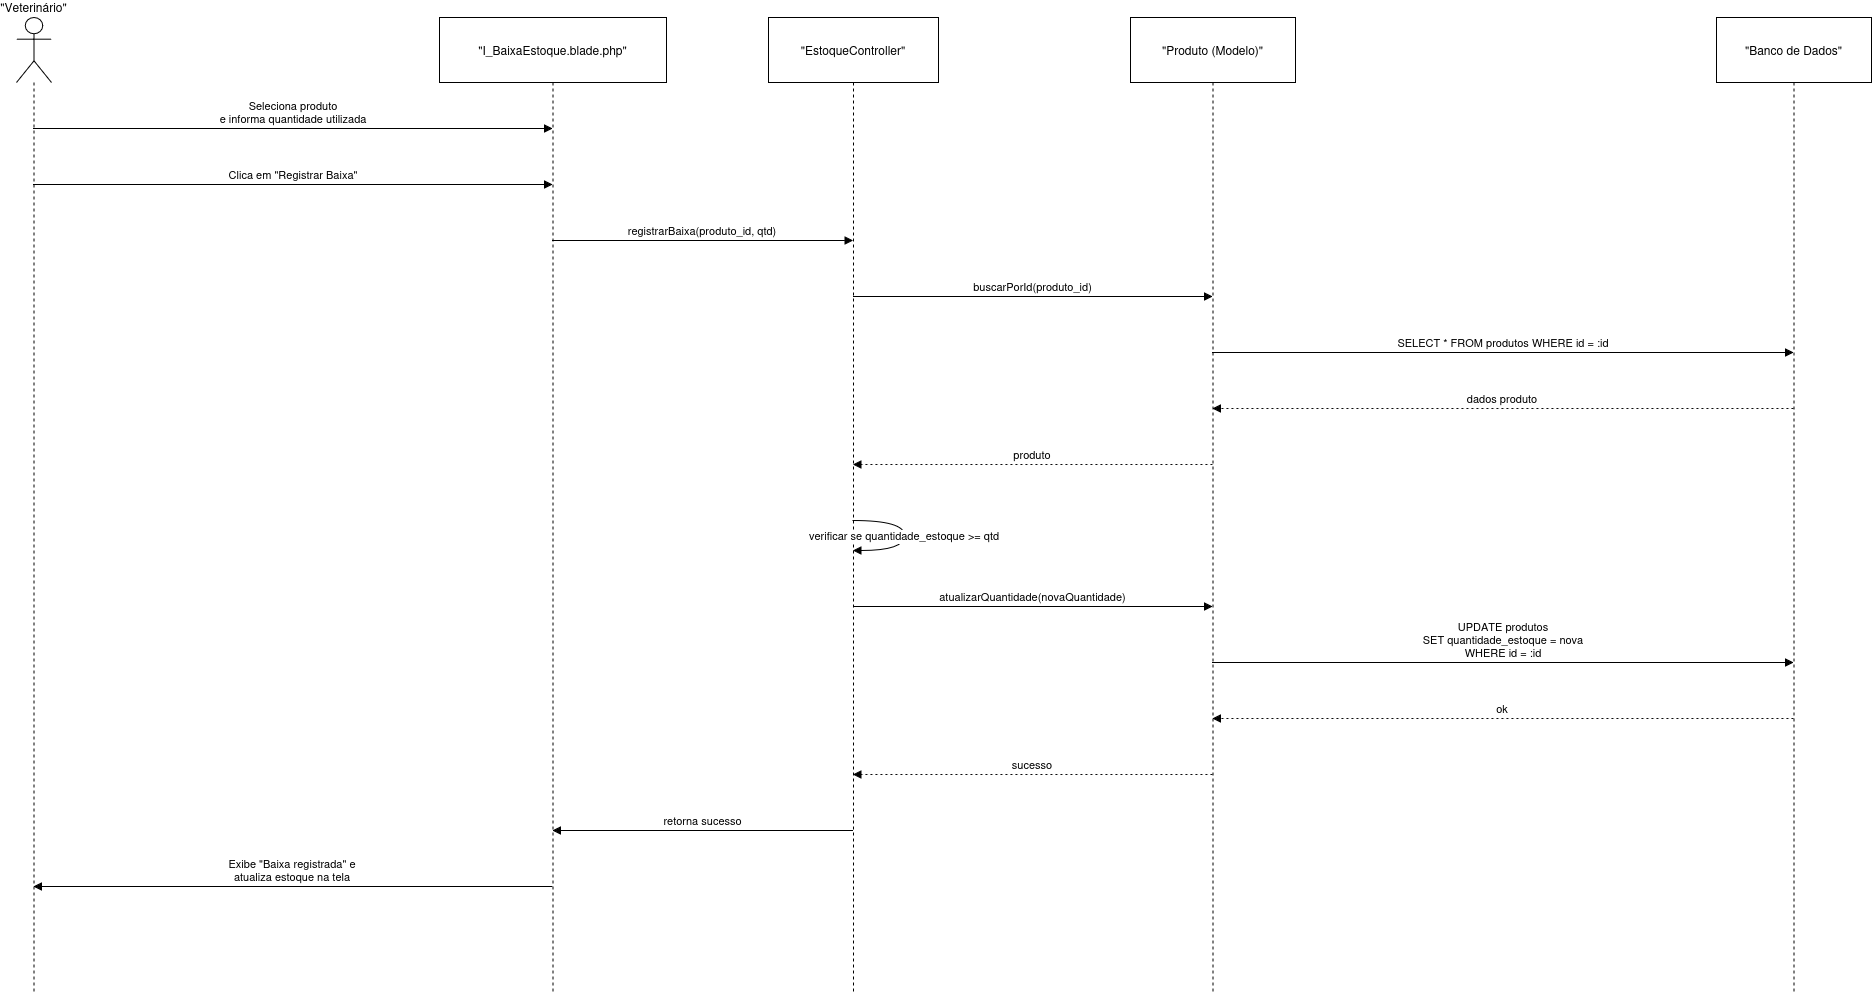

The diagram above was exported from draw.io. Its source (the exported page's mxGraphModel, read from the mxfile embedded in the PNG):
<mxGraphModel dx="806" dy="483" grid="1" gridSize="10" guides="1" tooltips="1" connect="1" arrows="1" fold="1" page="1" pageScale="1" pageWidth="827" pageHeight="1169" math="0" shadow="0">
  <root>
    <mxCell id="0" />
    <mxCell id="1" parent="0" />
    <mxCell id="LXTKkBlzh1Xv35j1JwJd-1" parent="1" style="shape=umlLifeline;perimeter=lifelinePerimeter;whiteSpace=wrap;container=1;dropTarget=0;collapsible=0;recursiveResize=0;outlineConnect=0;portConstraint=eastwest;newEdgeStyle={&quot;edgeStyle&quot;:&quot;elbowEdgeStyle&quot;,&quot;elbow&quot;:&quot;vertical&quot;,&quot;curved&quot;:0,&quot;rounded&quot;:0};participant=umlActor;verticalAlign=bottom;labelPosition=center;verticalLabelPosition=top;align=center;size=65;" value="&quot;Veterinário&quot;" vertex="1">
      <mxGeometry height="974" width="35" x="20" y="20" as="geometry" />
    </mxCell>
    <mxCell id="LXTKkBlzh1Xv35j1JwJd-2" parent="1" style="shape=umlLifeline;perimeter=lifelinePerimeter;whiteSpace=wrap;container=1;dropTarget=0;collapsible=0;recursiveResize=0;outlineConnect=0;portConstraint=eastwest;newEdgeStyle={&quot;edgeStyle&quot;:&quot;elbowEdgeStyle&quot;,&quot;elbow&quot;:&quot;vertical&quot;,&quot;curved&quot;:0,&quot;rounded&quot;:0};size=65;" value="&quot;I_BaixaEstoque.blade.php&quot;" vertex="1">
      <mxGeometry height="974" width="227" x="443" y="20" as="geometry" />
    </mxCell>
    <mxCell id="LXTKkBlzh1Xv35j1JwJd-3" parent="1" style="shape=umlLifeline;perimeter=lifelinePerimeter;whiteSpace=wrap;container=1;dropTarget=0;collapsible=0;recursiveResize=0;outlineConnect=0;portConstraint=eastwest;newEdgeStyle={&quot;edgeStyle&quot;:&quot;elbowEdgeStyle&quot;,&quot;elbow&quot;:&quot;vertical&quot;,&quot;curved&quot;:0,&quot;rounded&quot;:0};size=65;" value="&quot;EstoqueController&quot;" vertex="1">
      <mxGeometry height="974" width="170" x="772" y="20" as="geometry" />
    </mxCell>
    <mxCell id="LXTKkBlzh1Xv35j1JwJd-4" parent="1" style="shape=umlLifeline;perimeter=lifelinePerimeter;whiteSpace=wrap;container=1;dropTarget=0;collapsible=0;recursiveResize=0;outlineConnect=0;portConstraint=eastwest;newEdgeStyle={&quot;edgeStyle&quot;:&quot;elbowEdgeStyle&quot;,&quot;elbow&quot;:&quot;vertical&quot;,&quot;curved&quot;:0,&quot;rounded&quot;:0};size=65;" value="&quot;Produto (Modelo)&quot;" vertex="1">
      <mxGeometry height="974" width="165" x="1134" y="20" as="geometry" />
    </mxCell>
    <mxCell id="LXTKkBlzh1Xv35j1JwJd-5" parent="1" style="shape=umlLifeline;perimeter=lifelinePerimeter;whiteSpace=wrap;container=1;dropTarget=0;collapsible=0;recursiveResize=0;outlineConnect=0;portConstraint=eastwest;newEdgeStyle={&quot;edgeStyle&quot;:&quot;elbowEdgeStyle&quot;,&quot;elbow&quot;:&quot;vertical&quot;,&quot;curved&quot;:0,&quot;rounded&quot;:0};size=65;" value="&quot;Banco de Dados&quot;" vertex="1">
      <mxGeometry height="974" width="155" x="1720" y="20" as="geometry" />
    </mxCell>
    <mxCell id="LXTKkBlzh1Xv35j1JwJd-6" edge="1" parent="1" source="LXTKkBlzh1Xv35j1JwJd-1" style="verticalAlign=bottom;edgeStyle=elbowEdgeStyle;elbow=vertical;curved=0;rounded=0;endArrow=block;" target="LXTKkBlzh1Xv35j1JwJd-2" value="Seleciona produto&#10; e informa quantidade utilizada">
      <mxGeometry relative="1" as="geometry">
        <Array as="points">
          <mxPoint x="334" y="131" />
        </Array>
      </mxGeometry>
    </mxCell>
    <mxCell id="LXTKkBlzh1Xv35j1JwJd-7" edge="1" parent="1" source="LXTKkBlzh1Xv35j1JwJd-1" style="verticalAlign=bottom;edgeStyle=elbowEdgeStyle;elbow=vertical;curved=0;rounded=0;endArrow=block;" target="LXTKkBlzh1Xv35j1JwJd-2" value="Clica em &quot;Registrar Baixa&quot;">
      <mxGeometry relative="1" as="geometry">
        <Array as="points">
          <mxPoint x="334" y="187" />
        </Array>
      </mxGeometry>
    </mxCell>
    <mxCell id="LXTKkBlzh1Xv35j1JwJd-8" edge="1" parent="1" source="LXTKkBlzh1Xv35j1JwJd-2" style="verticalAlign=bottom;edgeStyle=elbowEdgeStyle;elbow=vertical;curved=0;rounded=0;endArrow=block;" target="LXTKkBlzh1Xv35j1JwJd-3" value="registrarBaixa(produto_id, qtd)">
      <mxGeometry relative="1" as="geometry">
        <Array as="points">
          <mxPoint x="715" y="243" />
        </Array>
      </mxGeometry>
    </mxCell>
    <mxCell id="LXTKkBlzh1Xv35j1JwJd-9" edge="1" parent="1" source="LXTKkBlzh1Xv35j1JwJd-3" style="verticalAlign=bottom;edgeStyle=elbowEdgeStyle;elbow=vertical;curved=0;rounded=0;endArrow=block;" target="LXTKkBlzh1Xv35j1JwJd-4" value="buscarPorId(produto_id)">
      <mxGeometry relative="1" as="geometry">
        <Array as="points">
          <mxPoint x="1045" y="299" />
        </Array>
      </mxGeometry>
    </mxCell>
    <mxCell id="LXTKkBlzh1Xv35j1JwJd-10" edge="1" parent="1" source="LXTKkBlzh1Xv35j1JwJd-4" style="verticalAlign=bottom;edgeStyle=elbowEdgeStyle;elbow=vertical;curved=0;rounded=0;endArrow=block;" target="LXTKkBlzh1Xv35j1JwJd-5" value="SELECT * FROM produtos WHERE id = :id">
      <mxGeometry relative="1" as="geometry">
        <Array as="points">
          <mxPoint x="1515" y="355" />
        </Array>
      </mxGeometry>
    </mxCell>
    <mxCell id="LXTKkBlzh1Xv35j1JwJd-11" edge="1" parent="1" source="LXTKkBlzh1Xv35j1JwJd-5" style="verticalAlign=bottom;edgeStyle=elbowEdgeStyle;elbow=vertical;curved=0;rounded=0;dashed=1;dashPattern=2 3;endArrow=block;" target="LXTKkBlzh1Xv35j1JwJd-4" value="dados produto">
      <mxGeometry relative="1" as="geometry">
        <Array as="points">
          <mxPoint x="1518" y="411" />
        </Array>
      </mxGeometry>
    </mxCell>
    <mxCell id="LXTKkBlzh1Xv35j1JwJd-12" edge="1" parent="1" source="LXTKkBlzh1Xv35j1JwJd-4" style="verticalAlign=bottom;edgeStyle=elbowEdgeStyle;elbow=vertical;curved=0;rounded=0;dashed=1;dashPattern=2 3;endArrow=block;" target="LXTKkBlzh1Xv35j1JwJd-3" value="produto">
      <mxGeometry relative="1" as="geometry">
        <Array as="points">
          <mxPoint x="1048" y="467" />
        </Array>
      </mxGeometry>
    </mxCell>
    <mxCell id="LXTKkBlzh1Xv35j1JwJd-13" edge="1" parent="1" source="LXTKkBlzh1Xv35j1JwJd-3" style="curved=1;endArrow=block;rounded=0;" target="LXTKkBlzh1Xv35j1JwJd-3" value="verificar se quantidade_estoque &gt;= qtd">
      <mxGeometry relative="1" as="geometry">
        <Array as="points">
          <mxPoint x="908" y="523" />
          <mxPoint x="908" y="553" />
        </Array>
      </mxGeometry>
    </mxCell>
    <mxCell id="LXTKkBlzh1Xv35j1JwJd-14" edge="1" parent="1" source="LXTKkBlzh1Xv35j1JwJd-3" style="verticalAlign=bottom;edgeStyle=elbowEdgeStyle;elbow=vertical;curved=0;rounded=0;endArrow=block;" target="LXTKkBlzh1Xv35j1JwJd-4" value="atualizarQuantidade(novaQuantidade)">
      <mxGeometry relative="1" as="geometry">
        <Array as="points">
          <mxPoint x="1045" y="609" />
        </Array>
      </mxGeometry>
    </mxCell>
    <mxCell id="LXTKkBlzh1Xv35j1JwJd-15" edge="1" parent="1" source="LXTKkBlzh1Xv35j1JwJd-4" style="verticalAlign=bottom;edgeStyle=elbowEdgeStyle;elbow=vertical;curved=0;rounded=0;endArrow=block;" target="LXTKkBlzh1Xv35j1JwJd-5" value="UPDATE produtos&#10;SET quantidade_estoque = nova&#10;WHERE id = :id">
      <mxGeometry relative="1" as="geometry">
        <Array as="points">
          <mxPoint x="1515" y="665" />
        </Array>
      </mxGeometry>
    </mxCell>
    <mxCell id="LXTKkBlzh1Xv35j1JwJd-16" edge="1" parent="1" source="LXTKkBlzh1Xv35j1JwJd-5" style="verticalAlign=bottom;edgeStyle=elbowEdgeStyle;elbow=vertical;curved=0;rounded=0;dashed=1;dashPattern=2 3;endArrow=block;" target="LXTKkBlzh1Xv35j1JwJd-4" value="ok">
      <mxGeometry relative="1" as="geometry">
        <Array as="points">
          <mxPoint x="1518" y="721" />
        </Array>
      </mxGeometry>
    </mxCell>
    <mxCell id="LXTKkBlzh1Xv35j1JwJd-17" edge="1" parent="1" source="LXTKkBlzh1Xv35j1JwJd-4" style="verticalAlign=bottom;edgeStyle=elbowEdgeStyle;elbow=vertical;curved=0;rounded=0;dashed=1;dashPattern=2 3;endArrow=block;" target="LXTKkBlzh1Xv35j1JwJd-3" value="sucesso">
      <mxGeometry relative="1" as="geometry">
        <Array as="points">
          <mxPoint x="1048" y="777" />
        </Array>
      </mxGeometry>
    </mxCell>
    <mxCell id="LXTKkBlzh1Xv35j1JwJd-18" edge="1" parent="1" source="LXTKkBlzh1Xv35j1JwJd-3" style="verticalAlign=bottom;edgeStyle=elbowEdgeStyle;elbow=vertical;curved=0;rounded=0;endArrow=block;" target="LXTKkBlzh1Xv35j1JwJd-2" value="retorna sucesso">
      <mxGeometry relative="1" as="geometry">
        <Array as="points">
          <mxPoint x="718" y="833" />
        </Array>
      </mxGeometry>
    </mxCell>
    <mxCell id="LXTKkBlzh1Xv35j1JwJd-19" edge="1" parent="1" source="LXTKkBlzh1Xv35j1JwJd-2" style="verticalAlign=bottom;edgeStyle=elbowEdgeStyle;elbow=vertical;curved=0;rounded=0;endArrow=block;" target="LXTKkBlzh1Xv35j1JwJd-1" value="Exibe &quot;Baixa registrada&quot; e&#10; atualiza estoque na tela">
      <mxGeometry relative="1" as="geometry">
        <Array as="points">
          <mxPoint x="337" y="889" />
        </Array>
      </mxGeometry>
    </mxCell>
  </root>
</mxGraphModel>